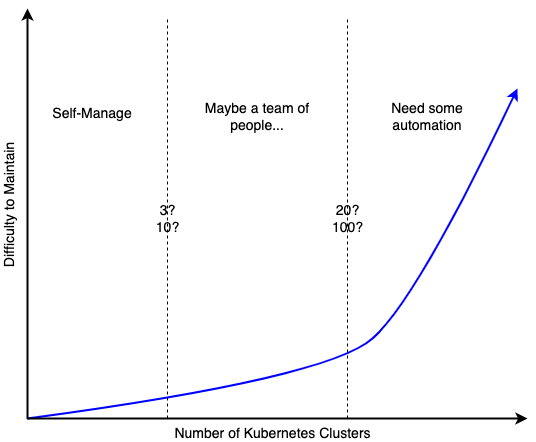

The diagram above was exported from draw.io. Its source (the exported page's mxGraphModel, read from the mxfile embedded in the PNG):
<mxGraphModel dx="950" dy="764" grid="1" gridSize="10" guides="1" tooltips="1" connect="1" arrows="1" fold="1" page="1" pageScale="1" pageWidth="850" pageHeight="1100" math="0" shadow="0">
  <root>
    <mxCell id="0" />
    <mxCell id="1" parent="0" />
    <mxCell id="I3vVSILyMm_P0Mk4rOLc-4" value="" style="curved=1;endArrow=classic;html=1;rounded=0;strokeWidth=2;strokeColor=#0000FF;" parent="1" edge="1">
      <mxGeometry width="50" height="50" relative="1" as="geometry">
        <mxPoint x="200" y="600" as="sourcePoint" />
        <mxPoint x="690" y="270" as="targetPoint" />
        <Array as="points">
          <mxPoint x="500" y="560" />
          <mxPoint x="590" y="480" />
        </Array>
      </mxGeometry>
    </mxCell>
    <mxCell id="I3vVSILyMm_P0Mk4rOLc-1" value="Number of Kubernetes Clusters" style="endArrow=classic;html=1;rounded=0;labelPosition=center;verticalLabelPosition=bottom;align=center;verticalAlign=top;fontSize=14;strokeWidth=2;labelBackgroundColor=none;" parent="1" edge="1">
      <mxGeometry x="-0.0204" width="50" height="50" relative="1" as="geometry">
        <mxPoint x="200" y="600" as="sourcePoint" />
        <mxPoint x="700" y="600" as="targetPoint" />
        <mxPoint as="offset" />
      </mxGeometry>
    </mxCell>
    <mxCell id="I3vVSILyMm_P0Mk4rOLc-2" value="&lt;div style=&quot;font-size: 14px;&quot;&gt;Difficulty to Maintain&lt;/div&gt;" style="endArrow=classic;html=1;rounded=0;horizontal=0;labelPosition=center;verticalLabelPosition=top;align=center;verticalAlign=bottom;fontSize=14;strokeWidth=2;labelBackgroundColor=none;" parent="1" edge="1">
      <mxGeometry x="0.0244" y="10" width="50" height="50" relative="1" as="geometry">
        <mxPoint x="200" y="600" as="sourcePoint" />
        <mxPoint x="200" y="190" as="targetPoint" />
        <mxPoint as="offset" />
      </mxGeometry>
    </mxCell>
    <mxCell id="I3vVSILyMm_P0Mk4rOLc-5" value="&lt;div&gt;3?&lt;/div&gt;&lt;div&gt;10?&lt;/div&gt;" style="endArrow=none;html=1;rounded=0;fontSize=14;dashed=1;labelBackgroundColor=none;" parent="1" edge="1">
      <mxGeometry width="50" height="50" relative="1" as="geometry">
        <mxPoint x="340" y="600" as="sourcePoint" />
        <mxPoint x="340" y="200" as="targetPoint" />
      </mxGeometry>
    </mxCell>
    <mxCell id="I3vVSILyMm_P0Mk4rOLc-6" value="&lt;div&gt;20?&lt;/div&gt;&lt;div&gt;100?&lt;br&gt;&lt;/div&gt;" style="endArrow=none;html=1;rounded=0;fontSize=14;dashed=1;labelBackgroundColor=none;" parent="1" edge="1">
      <mxGeometry width="50" height="50" relative="1" as="geometry">
        <mxPoint x="520" y="600" as="sourcePoint" />
        <mxPoint x="520" y="200" as="targetPoint" />
      </mxGeometry>
    </mxCell>
    <mxCell id="I3vVSILyMm_P0Mk4rOLc-7" value="Self-Manage" style="text;html=1;strokeColor=none;fillColor=none;align=center;verticalAlign=middle;whiteSpace=wrap;rounded=0;fontSize=14;" parent="1" vertex="1">
      <mxGeometry x="220" y="280" width="90" height="30" as="geometry" />
    </mxCell>
    <mxCell id="I3vVSILyMm_P0Mk4rOLc-8" value="Maybe a team of people..." style="text;html=1;strokeColor=none;fillColor=none;align=center;verticalAlign=middle;whiteSpace=wrap;rounded=0;fontSize=14;" parent="1" vertex="1">
      <mxGeometry x="370" y="283" width="120" height="30" as="geometry" />
    </mxCell>
    <mxCell id="I3vVSILyMm_P0Mk4rOLc-9" value="Need some automation" style="text;html=1;strokeColor=none;fillColor=none;align=center;verticalAlign=middle;whiteSpace=wrap;rounded=0;fontSize=14;" parent="1" vertex="1">
      <mxGeometry x="540" y="283" width="120" height="30" as="geometry" />
    </mxCell>
  </root>
</mxGraphModel>